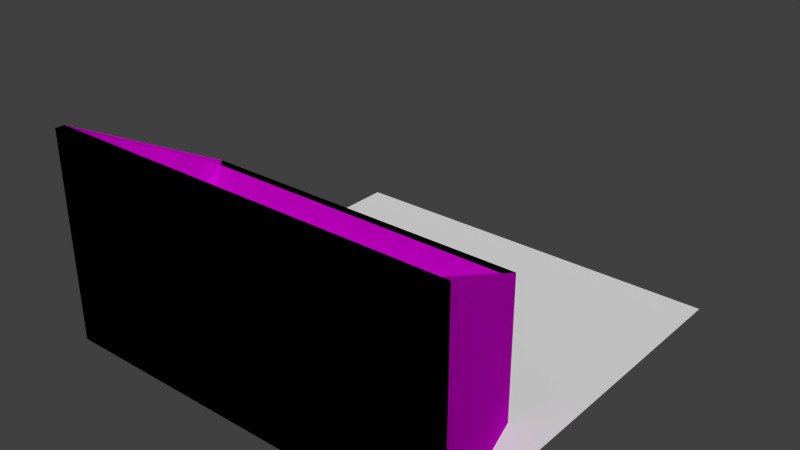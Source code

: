 # Source: conveyor_attachables.blend  (saved by Blender 2.74.0; exported with 4.5.12 LTS)
import bpy
from mathutils import Matrix  # noqa: F401  (used for matrix-valued properties, if any)

bpy.ops.wm.read_factory_settings(use_empty=True)
scene = bpy.context.scene
scene.name = 'Scene'

# ---- collections
col_collection_1 = bpy.data.collections.new('Collection 1'); scene.collection.children.link(col_collection_1)

# ---- images (referenced by path relative to the original .blend; pixels are not part of the script)
import os
ASSET_DIR = os.environ.get("B2B_ASSET_DIR", "")  # directory of the original .blend (textures are referenced by path, not embedded)
HERE = os.path.dirname(os.path.abspath(__file__))  # packed textures are extracted next to this script under _unpacked/

def load_image(name, relpath, width, height, colorspace="sRGB"):
    """Load a texture the original file referenced (path relative to the .blend, or extracted next to this script)."""
    p = next((c for c in (os.path.join(HERE, relpath), os.path.join(ASSET_DIR, relpath)) if relpath and os.path.exists(c)), "")
    if p:
        img = bpy.data.images.load(p, check_existing=True)
        img.name = name
    else:  # same state as the original file: an image datablock whose file is absent (Cycles renders it pink)
        img = bpy.data.images.new(name, width, height)
        img.source = "FILE"
        img.filepath = "//" + (relpath or name)
    img.colorspace_settings.name = colorspace
    return img
img_conveyor_png = load_image('conveyor.png', 'conveyor.png', 1024, 1024, 'sRGB')

# ---- materials (node trees are filled in below, after node groups)
mat_conveyor = bpy.data.materials.new('Conveyor')
mat_conveyor.alpha_threshold = 0.0
mat_conveyor.roughness = 0.5
mat_conveyor.line_color = (0.0, 0.0, 0.0, 1.0)

# ---- material node trees
mat_conveyor.use_nodes = True; mat_conveyor.node_tree.nodes.clear()
_N = mat_conveyor.node_tree.nodes; _L = mat_conveyor.node_tree.links
n0 = _N.new('ShaderNodeOutputMaterial'); n0.name = 'Material Output'; n0.location = (300, 300)
n0.width = 120
n1 = _N.new('ShaderNodeBsdfDiffuse'); n1.name = 'Diffuse BSDF'; n1.location = (10, 300)
n2 = _N.new('ShaderNodeTexImage'); n2.name = 'Image Texture'; n2.location = (-190, 300)
n2.width = 150
n2.image = img_conveyor_png
_L.new(n1.outputs[0], n0.inputs[0])
_L.new(n2.outputs[0], n1.inputs[0])
n0.is_active_output = True

# ---- world
world_world = bpy.data.worlds.new('World'); scene.world = world_world
world_world.color = (0.05088, 0.05088, 0.05088)
world_world.use_sun_shadow = False
world_world.sun_shadow_jitter_overblur = 0.0
world_world.cycles.sampling_method = 'MANUAL'
world_world.cycles.sample_map_resolution = 256

# ---- meshes
me_bfmdl = bpy.data.meshes.new('bfmdl')
me_bfmdl.from_pydata([(0.02, -0.9773, 0.03), (0.98, -0.9773, 0.03), (0.1119, -0.6673, 0.03), (0.8881, -0.6673, 0.03)], [], [(0, 1, 3, 2)])
_uv = me_bfmdl.uv_layers.new(name='UVMap')
_uv.uv.foreach_set('vector', [0.1875, 0.5273, 0.0, 0.5273, 0.0, 0.4805, 0.1875, 0.4805])
me_bfmdl.materials.append(mat_conveyor)
me_bfmdl.use_remesh_preserve_volume = False
me_bfmdl.use_remesh_preserve_attributes = False
me_bfmdl.use_mirror_vertex_groups = False
me_bfmdl.update()
me_btmdl = bpy.data.meshes.new('btmdl')
me_btmdl.from_pydata([(1.49e-08, -0.9773, 1.49e-08), (1.49e-08, -0.9773, 0.51), (1.0, -0.9773, 1.49e-08), (1.0, -0.9773, 0.51), (-1.49e-08, -1.0, 1.49e-08), (-1.49e-08, -1.0, 0.51), (1.0, -1.0, 1.49e-08), (1.0, -1.0, 0.51), (0.09568, -0.6473, 1.49e-08), (0.09568, -0.6473, 0.3461), (0.9043, -0.6473, 0.3461), (0.9043, -0.6473, 1.49e-08), (0.02, -0.9773, 0.51), (0.98, -0.9773, 0.51), (0.1119, -0.6673, 0.3461), (0.8881, -0.6673, 0.3461), (0.02, -0.9773, 0.02), (0.98, -0.9773, 0.02), (0.8881, -0.7868, 0.02), (0.1119, -0.7868, 0.02)], [(12, 19), (13, 18)], [(2, 0, 8, 11), (3, 7, 6, 2), (7, 5, 4, 6), (5, 1, 0, 4), (0, 2, 6, 4), (5, 7, 3, 13, 12, 1), (9, 10, 11, 8), (0, 1, 9, 8), (1, 12, 14, 9), (3, 2, 11, 10), (14, 12, 16, 19), (14, 15, 10, 9), (13, 3, 10, 15), (16, 17, 18, 19), (13, 15, 18, 17), (15, 14, 19, 18), (12, 13, 17, 16)])
_uv = me_btmdl.uv_layers.new(name='UVMap')
_uv.uv.foreach_set('vector', [0.3242, 0.5938, 0.2695, 0.5938, 0.2891, 0.5781, 0.3047, 0.5781, 0.1992, 0.6016, 0.1953, 0.6016, 0.1953, 0.5781, 0.1992, 0.5781, 0.2656, 0.5859, 0.1953, 0.5859, 0.1953, 0.5781, 0.2656, 0.5781, 0.293, 0.5781, 0.293, 0.582, 0.25, 0.582, 0.25, 0.5781, 0.2695, 0.5938, 0.3242, 0.5938, 0.3242, 0.6016, 0.2695, 0.6016, 0.1953, 0.5859, 0.2656, 0.5859, 0.2656, 0.6016, 0.2578, 0.6016, 0.2031, 0.6016, 0.1953, 0.6016, 0.3242, 0.5703, 0.2383, 0.5703, 0.2383, 0.5273, 0.3242, 0.5273, 0.25, 0.582, 0.293, 0.582, 0.293, 0.6055, 0.25, 0.6055, 0.293, 0.582, 0.2969, 0.582, 0.2969, 0.6055, 0.293, 0.6055, 0.1992, 0.6016, 0.1992, 0.5781, 0.2461, 0.5781, 0.2461, 0.6016, 0.1875, 0.7148, 0.1875, 0.6133, 0.25, 0.6484, 0.25, 0.6836, 0.1953, 0.5781, 0.2227, 0.5781, 0.2266, 0.5859, 0.1914, 0.5859, 0.1992, 0.6055, 0.1992, 0.6016, 0.2461, 0.6016, 0.2461, 0.6055, 0.25, 0.6484, 0.3125, 0.6484, 0.3125, 0.6836, 0.25, 0.6836, 0.375, 0.6133, 0.375, 0.7148, 0.3125, 0.6836, 0.3125, 0.6484, 0.375, 0.7148, 0.1875, 0.7148, 0.25, 0.6836, 0.3125, 0.6836, 0.1875, 0.6133, 0.375, 0.6133, 0.3125, 0.6484, 0.25, 0.6484])
me_btmdl.materials.append(mat_conveyor)
me_btmdl.use_remesh_preserve_volume = False
me_btmdl.use_remesh_preserve_attributes = False
me_btmdl.use_mirror_vertex_groups = False
me_btmdl.update()
me_bmdl = bpy.data.meshes.new('bmdl')
me_bmdl.from_pydata([(1.49e-08, -0.9773, 1.49e-08), (1.49e-08, -0.9773, 0.51), (1.0, -0.9773, 1.49e-08), (1.0, -0.9773, 0.51), (-1.49e-08, -1.0, 1.49e-08), (-1.49e-08, -1.0, 0.51), (1.0, -1.0, 1.49e-08), (1.0, -1.0, 0.51), (0.09568, -0.6473, 1.49e-08), (0.09568, -0.6473, 0.3461), (0.9043, -0.6473, 0.3461), (0.9043, -0.6473, 1.49e-08), (0.02, -0.9773, 0.51), (0.98, -0.9773, 0.51), (0.1119, -0.6673, 0.3461), (0.8881, -0.6673, 0.3461), (0.02, -0.9773, 0.02), (0.98, -0.9773, 0.02), (0.8881, -0.7868, 0.02), (0.1119, -0.7868, 0.02)], [(12, 19), (13, 18)], [(2, 0, 8, 11), (3, 7, 6, 2), (7, 5, 4, 6), (5, 1, 0, 4), (0, 2, 6, 4), (5, 7, 3, 13, 12, 1), (9, 10, 11, 8), (0, 1, 9, 8), (1, 12, 14, 9), (3, 2, 11, 10), (14, 12, 16, 19), (14, 15, 10, 9), (13, 3, 10, 15), (16, 17, 18, 19), (13, 15, 18, 17), (15, 14, 19, 18), (12, 13, 17, 16)])
_uv = me_bmdl.uv_layers.new(name='UVMap')
_uv.uv.foreach_set('vector', [0.1367, 0.5938, 0.08203, 0.5938, 0.1016, 0.5781, 0.1172, 0.5781, 0.01172, 0.6016, 0.007812, 0.6016, 0.007812, 0.5781, 0.01172, 0.5781, 0.07812, 0.5859, 0.007812, 0.5859, 0.007812, 0.5781, 0.07812, 0.5781, 0.1055, 0.5781, 0.1055, 0.582, 0.0625, 0.582, 0.0625, 0.5781, 0.08203, 0.5938, 0.1367, 0.5938, 0.1367, 0.6016, 0.08203, 0.6016, 0.007812, 0.5859, 0.07812, 0.5859, 0.07812, 0.6016, 0.07031, 0.6016, 0.01562, 0.6016, 0.007812, 0.6016, 0.1328, 0.5703, 0.05469, 0.5703, 0.05469, 0.5273, 0.1328, 0.5273, 0.0625, 0.582, 0.1055, 0.582, 0.1055, 0.6055, 0.0625, 0.6055, 0.1055, 0.582, 0.1094, 0.582, 0.1094, 0.6055, 0.1055, 0.6055, 0.01172, 0.6016, 0.01172, 0.5781, 0.05859, 0.5781, 0.05859, 0.6016, 0.0, 0.7148, 0.0, 0.6133, 0.0625, 0.6484, 0.0625, 0.6836, 0.007812, 0.5781, 0.03516, 0.5781, 0.03906, 0.5859, 0.003906, 0.5859, 0.01172, 0.6055, 0.01172, 0.6016, 0.05859, 0.6016, 0.05859, 0.6055, 0.0625, 0.6484, 0.125, 0.6484, 0.125, 0.6836, 0.0625, 0.6836, 0.1875, 0.6133, 0.1875, 0.7148, 0.125, 0.6836, 0.125, 0.6484, 0.1875, 0.7148, 0.0, 0.7148, 0.0625, 0.6836, 0.125, 0.6836, 0.0, 0.6133, 0.1875, 0.6133, 0.125, 0.6484, 0.0625, 0.6484])
me_bmdl.materials.append(mat_conveyor)
me_bmdl.use_remesh_preserve_volume = False
me_bmdl.use_remesh_preserve_attributes = False
me_bmdl.use_mirror_vertex_groups = False
me_bmdl.update()
me_rplane = bpy.data.meshes.new('rplane')
me_rplane.from_pydata([(0.0, -1.0, 0.0), (0.0, 0.0, 0.0), (1.0, 0.0, 0.0), (1.0, -1.0, 0.0)], [], [(0, 3, 2, 1)])
me_rplane.use_remesh_preserve_volume = False
me_rplane.use_remesh_preserve_attributes = False
me_rplane.use_mirror_vertex_groups = False
me_rplane.update()

# ---- objects
ob_bagfilling = bpy.data.objects.new('BagFilling', me_bfmdl)
ob_bagtrash = bpy.data.objects.new('BagTrash', me_btmdl)
ob_bagstorage = bpy.data.objects.new('BagStorage', me_bmdl)
ob_reference = bpy.data.objects.new('Reference', me_rplane)

# ---- transforms, parenting, visibility, modifiers, constraints
ob_bagfilling.location = (0.0, 0.0, 0.0)
ob_bagfilling.lineart.crease_threshold = 0.0
ob_bagtrash.location = (0.0, 0.0, 0.0)
ob_bagtrash.lineart.crease_threshold = 0.0
ob_bagstorage.location = (0.0, 0.0, 0.0)
ob_bagstorage.lineart.crease_threshold = 0.0
ob_reference.location = (0.0, 0.0, 0.0)
ob_reference.lineart.crease_threshold = 0.0

# ---- collection membership
col_collection_1.objects.link(ob_bagfilling)
col_collection_1.objects.link(ob_bagtrash)
col_collection_1.objects.link(ob_bagstorage)
col_collection_1.objects.link(ob_reference)

# ---- scene / render settings (as saved in the file)
scene.frame_start = 1; scene.frame_end = 250; scene.frame_set(0)
scene.render.engine = 'CYCLES'
scene.render.image_settings.color_mode = 'RGB'
scene.render.image_settings.compression = 90
scene.render.resolution_percentage = 50
scene.render.dither_intensity = 0.0
scene.render.bake_margin = 2
scene.render.bake_bias = 0.0
scene.cycles.use_denoising = False
scene.cycles.samples = 10
scene.cycles.sampling_pattern = 'TABULATED_SOBOL'
scene.cycles.light_sampling_threshold = 0.0
scene.cycles.use_adaptive_sampling = False
scene.cycles.use_light_tree = False
scene.cycles.blur_glossy = 0.0
scene.cycles.volume_bounces = 1
scene.cycles.pixel_filter_type = 'GAUSSIAN'
scene.cycles.sample_clamp_indirect = 0.0
scene.view_settings.view_transform = 'Standard'
bpy.context.view_layer.update()

# ---- added for rendering (the .blend has no active camera and no usable light): camera, sun
cam_auto = bpy.data.cameras.new('AutoCamera')
cam_auto.lens = 50.0
cam_auto.sensor_width = 36.0
cam_auto.clip_end = 1000.0
ob_auto_camera = bpy.data.objects.new('AutoCamera', cam_auto)
scene.collection.objects.link(ob_auto_camera)
ob_auto_camera.location = (1.89095, -2.16914, 1.36776)
ob_auto_camera.rotation_euler = (1.09748, -7.21219e-08, 0.694738)
scene.camera = ob_auto_camera
light_auto_sun = bpy.data.lights.new('AutoSun', 'SUN')
light_auto_sun.energy = 3.0
light_auto_sun.angle = 0.0523599
ob_auto_sun = bpy.data.objects.new('AutoSun', light_auto_sun)
scene.collection.objects.link(ob_auto_sun)
ob_auto_sun.rotation_euler = (0.872665, 0.174533, 0.523599)
bpy.context.view_layer.update()

